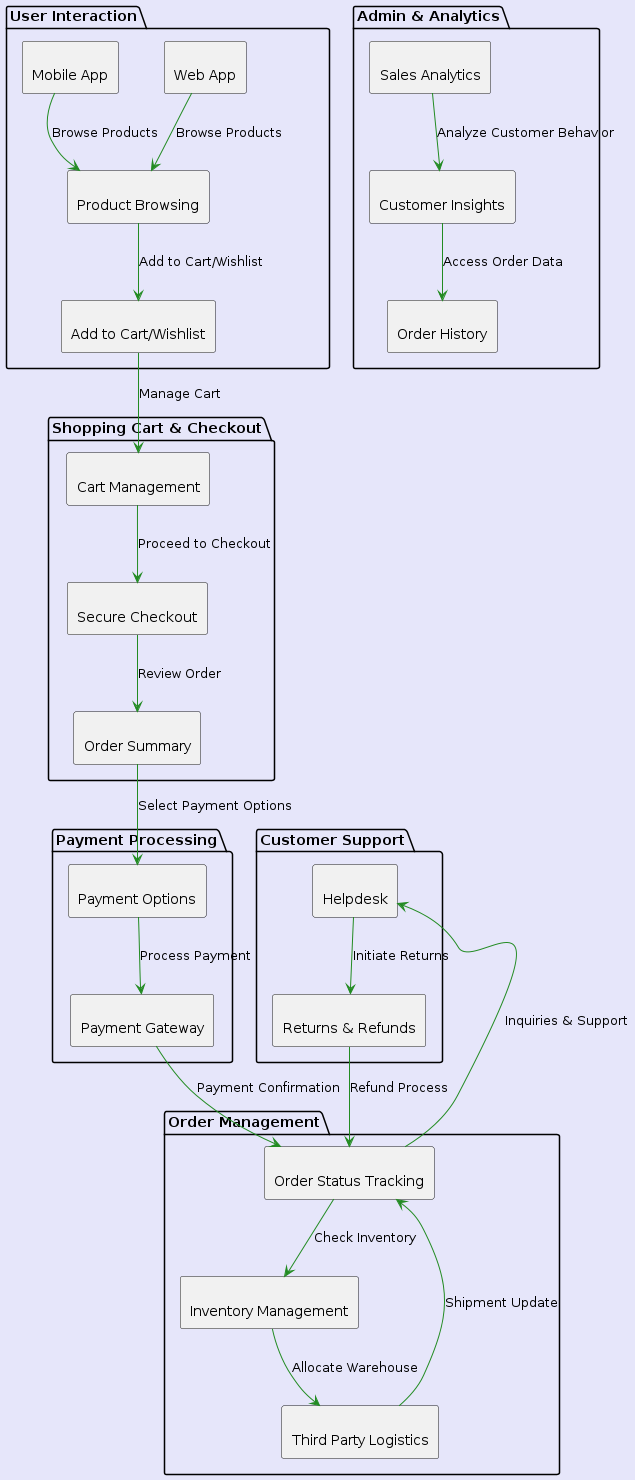

The diagram above was rendered by PlantUML. Its source (embedded in the PNG):
@startuml
skinparam backgroundColor #E6E6FA
skinparam component {
    BackgroundColor #FFD700
    FontColor black
    BorderColor black
    RoundCorner 15
}
skinparam arrow {
    Color #228B22
}

package "User Interaction" {
    rectangle "Web App" as webApp << (L,#ADD8E6) >> 
    rectangle "Mobile App" as mobileApp << (L,#ADD8E6) >> 
    rectangle "Product Browsing" as productBrowsing << (L,#ADD8E6) >> 
    rectangle "Add to Cart/Wishlist" as addToCart << (L,#ADD8E6) >> 
}

package "Shopping Cart & Checkout" {
    rectangle "Cart Management" as cartManagement << (L,#90EE90) >> 
    rectangle "Secure Checkout" as secureCheckout << (L,#90EE90) >> 
    rectangle "Order Summary" as orderSummary << (L,#90EE90) >> 
}

package "Payment Processing" {
    rectangle "Payment Options" as paymentOptions << (L,#FFEFD5) >> 
    rectangle "Payment Gateway" as paymentGateway << (L,#FFEFD5) >> 
}

package "Order Management" {
    rectangle "Order Status Tracking" as orderTracking << (L,#FFA07A) >> 
    rectangle "Inventory Management" as inventoryManagement << (L,#FFA07A) >> 
    rectangle "Third Party Logistics" as thirdPartyLogistics << (L,#FFA07A) >> 
}

package "Customer Support" {
    rectangle "Helpdesk" as helpdesk << (L,#D3D3D3) >> 
    rectangle "Returns & Refunds" as returns << (L,#D3D3D3) >> 
}

package "Admin & Analytics" {
    rectangle "Sales Analytics" as salesAnalytics << (L,#CD5C5C) >> 
    rectangle "Customer Insights" as customerInsights << (L,#CD5C5C) >> 
    rectangle "Order History" as orderHistory << (L,#CD5C5C) >> 
}

' Data Flow Arrows
webApp --> productBrowsing : "Browse Products"
mobileApp --> productBrowsing : "Browse Products"

productBrowsing --> addToCart : "Add to Cart/Wishlist"

addToCart --> cartManagement : "Manage Cart"
cartManagement --> secureCheckout : "Proceed to Checkout"

secureCheckout --> orderSummary : "Review Order"
orderSummary --> paymentOptions : "Select Payment Options"

paymentOptions --> paymentGateway : "Process Payment"
paymentGateway --> orderTracking : "Payment Confirmation"

orderTracking --> inventoryManagement : "Check Inventory"
inventoryManagement --> thirdPartyLogistics : "Allocate Warehouse"

thirdPartyLogistics --> orderTracking : "Shipment Update"
orderTracking --> helpdesk : "Inquiries & Support"

helpdesk --> returns : "Initiate Returns"
returns --> orderTracking : "Refund Process"

salesAnalytics --> customerInsights : "Analyze Customer Behavior"
customerInsights --> orderHistory : "Access Order Data"

@enduml